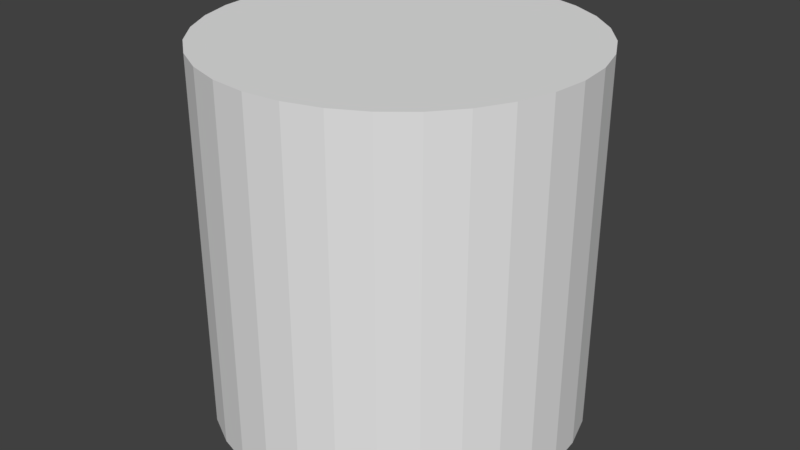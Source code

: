 # Source: Irelandtree_0.blend  (saved by Blender 2.79.0; exported with 4.5.12 LTS)
import bpy
from mathutils import Matrix  # noqa: F401  (used for matrix-valued properties, if any)

bpy.ops.wm.read_factory_settings(use_empty=True)
scene = bpy.context.scene
scene.name = 'Scene'

# ---- collections
col_collection_1 = bpy.data.collections.new('Collection 1'); scene.collection.children.link(col_collection_1)

# ---- world
world_world = bpy.data.worlds.new('World'); scene.world = world_world
world_world.color = (0.05088, 0.05088, 0.05088)
world_world.use_sun_shadow = False
world_world.sun_shadow_jitter_overblur = 0.0
world_world.cycles.sampling_method = 'MANUAL'

# ---- meshes
me_cylinder = bpy.data.meshes.new('Cylinder')
me_cylinder.from_pydata([(2.678e-08, 0.5, -0.5), (2.678e-08, 0.5, 0.5), (0.09755, 0.4904, -0.5), (0.09755, 0.4904, 0.5), (0.1913, 0.4619, -0.5), (0.1913, 0.4619, 0.5), (0.2778, 0.4157, -0.5), (0.2778, 0.4157, 0.5), (0.3536, 0.3536, -0.5), (0.3536, 0.3536, 0.5), (0.4157, 0.2778, -0.5), (0.4157, 0.2778, 0.5), (0.4619, 0.1913, -0.5), (0.4619, 0.1913, 0.5), (0.4904, 0.09755, -0.5), (0.4904, 0.09755, 0.5), (0.5, 1.97e-07, -0.5), (0.5, 1.97e-07, 0.5), (0.4904, -0.09754, -0.5), (0.4904, -0.09754, 0.5), (0.4619, -0.1913, -0.5), (0.4619, -0.1913, 0.5), (0.4157, -0.2778, -0.5), (0.4157, -0.2778, 0.5), (0.3536, -0.3536, -0.5), (0.3536, -0.3536, 0.5), (0.2778, -0.4157, -0.5), (0.2778, -0.4157, 0.5), (0.1913, -0.4619, -0.5), (0.1913, -0.4619, 0.5), (0.09755, -0.4904, -0.5), (0.09755, -0.4904, 0.5), (-1.361e-07, -0.5, -0.5), (-1.361e-07, -0.5, 0.5), (-0.09755, -0.4904, -0.5), (-0.09755, -0.4904, 0.5), (-0.1913, -0.4619, -0.5), (-0.1913, -0.4619, 0.5), (-0.2778, -0.4157, -0.5), (-0.2778, -0.4157, 0.5), (-0.3536, -0.3536, -0.5), (-0.3536, -0.3536, 0.5), (-0.4157, -0.2778, -0.5), (-0.4157, -0.2778, 0.5), (-0.4619, -0.1913, -0.5), (-0.4619, -0.1913, 0.5), (-0.4904, -0.09754, -0.5), (-0.4904, -0.09754, 0.5), (-0.5, 6.421e-07, -0.5), (-0.5, 6.421e-07, 0.5), (-0.4904, 0.09755, -0.5), (-0.4904, 0.09755, 0.5), (-0.4619, 0.1913, -0.5), (-0.4619, 0.1913, 0.5), (-0.4157, 0.2778, -0.5), (-0.4157, 0.2778, 0.5), (-0.3536, 0.3536, -0.5), (-0.3536, 0.3536, 0.5), (-0.2778, 0.4157, -0.5), (-0.2778, 0.4157, 0.5), (-0.1913, 0.4619, -0.5), (-0.1913, 0.4619, 0.5), (-0.09754, 0.4904, -0.5), (-0.09754, 0.4904, 0.5)], [], [(0, 1, 3, 2), (2, 3, 5, 4), (4, 5, 7, 6), (6, 7, 9, 8), (8, 9, 11, 10), (10, 11, 13, 12), (12, 13, 15, 14), (14, 15, 17, 16), (16, 17, 19, 18), (18, 19, 21, 20), (20, 21, 23, 22), (22, 23, 25, 24), (24, 25, 27, 26), (26, 27, 29, 28), (28, 29, 31, 30), (30, 31, 33, 32), (32, 33, 35, 34), (34, 35, 37, 36), (36, 37, 39, 38), (38, 39, 41, 40), (40, 41, 43, 42), (42, 43, 45, 44), (44, 45, 47, 46), (46, 47, 49, 48), (48, 49, 51, 50), (50, 51, 53, 52), (52, 53, 55, 54), (54, 55, 57, 56), (56, 57, 59, 58), (58, 59, 61, 60), (3, 1, 63, 61, 59, 57, 55, 53, 51, 49, 47, 45, 43, 41, 39, 37, 35, 33, 31, 29, 27, 25, 23, 21, 19, 17, 15, 13, 11, 9, 7, 5), (60, 61, 63, 62), (62, 63, 1, 0)])
_uv = me_cylinder.uv_layers.new(name='UVMap')
_uv.uv.foreach_set('vector', [0.3745, 0.1584, 0.3748, 0.1584, 0.3748, 0.1586, 0.3745, 0.1586, 0.3745, 0.1584, 0.3748, 0.1584, 0.3748, 0.1586, 0.3745, 0.1586, 0.3745, 0.1584, 0.3748, 0.1584, 0.3748, 0.1586, 0.3745, 0.1586, 0.3745, 0.1584, 0.3748, 0.1584, 0.3748, 0.1586, 0.3745, 0.1586, 0.3745, 0.1584, 0.3748, 0.1584, 0.3748, 0.1586, 0.3745, 0.1586, 0.3745, 0.1584, 0.3748, 0.1584, 0.3748, 0.1586, 0.3745, 0.1586, 0.3745, 0.1584, 0.3748, 0.1584, 0.3748, 0.1586, 0.3745, 0.1586, 0.3745, 0.1584, 0.3748, 0.1584, 0.3748, 0.1586, 0.3745, 0.1586, 0.3745, 0.1584, 0.3748, 0.1584, 0.3748, 0.1586, 0.3745, 0.1586, 0.3745, 0.1584, 0.3748, 0.1584, 0.3748, 0.1586, 0.3745, 0.1586, 0.3745, 0.1584, 0.3748, 0.1584, 0.3748, 0.1586, 0.3745, 0.1586, 0.3745, 0.1584, 0.3748, 0.1584, 0.3748, 0.1586, 0.3745, 0.1586, 0.3745, 0.1584, 0.3748, 0.1584, 0.3748, 0.1586, 0.3745, 0.1586, 0.3745, 0.1584, 0.3748, 0.1584, 0.3748, 0.1586, 0.3745, 0.1586, 0.3745, 0.1584, 0.3748, 0.1584, 0.3748, 0.1586, 0.3745, 0.1586, 0.3745, 0.1584, 0.3748, 0.1584, 0.3748, 0.1586, 0.3745, 0.1586, 0.3745, 0.1584, 0.3748, 0.1584, 0.3748, 0.1586, 0.3745, 0.1586, 0.3745, 0.1584, 0.3748, 0.1584, 0.3748, 0.1586, 0.3745, 0.1586, 0.3745, 0.1584, 0.3748, 0.1584, 0.3748, 0.1586, 0.3745, 0.1586, 0.3745, 0.1584, 0.3748, 0.1584, 0.3748, 0.1586, 0.3745, 0.1586, 0.3745, 0.1584, 0.3748, 0.1584, 0.3748, 0.1586, 0.3745, 0.1586, 0.3745, 0.1584, 0.3748, 0.1584, 0.3748, 0.1586, 0.3745, 0.1586, 0.3745, 0.1584, 0.3748, 0.1584, 0.3748, 0.1586, 0.3745, 0.1586, 0.3745, 0.1584, 0.3748, 0.1584, 0.3748, 0.1586, 0.3745, 0.1586, 0.3745, 0.1584, 0.3748, 0.1584, 0.3748, 0.1586, 0.3745, 0.1586, 0.3745, 0.1584, 0.3748, 0.1584, 0.3748, 0.1586, 0.3745, 0.1586, 0.3745, 0.1584, 0.3748, 0.1584, 0.3748, 0.1586, 0.3745, 0.1586, 0.3745, 0.1584, 0.3748, 0.1584, 0.3748, 0.1586, 0.3745, 0.1586, 0.3745, 0.1584, 0.3748, 0.1584, 0.3748, 0.1586, 0.3745, 0.1586, 0.3745, 0.1584, 0.3748, 0.1584, 0.3748, 0.1586, 0.3745, 0.1586, 0.2498, 0.1191, 0.2499, 0.1191, 0.2499, 0.1191, 0.2499, 0.1191, 0.2499, 0.1191, 0.25, 0.119, 0.25, 0.119, 0.25, 0.119, 0.25, 0.119, 0.25, 0.1189, 0.25, 0.1189, 0.25, 0.1189, 0.2499, 0.1189, 0.2499, 0.1189, 0.2499, 0.1188, 0.2499, 0.1188, 0.2498, 0.1188, 0.2498, 0.1188, 0.2498, 0.1188, 0.2498, 0.1189, 0.2498, 0.1189, 0.2497, 0.1189, 0.2497, 0.1189, 0.2497, 0.1189, 0.2497, 0.119, 0.2497, 0.119, 0.2497, 0.119, 0.2497, 0.119, 0.2498, 0.1191, 0.2498, 0.1191, 0.2498, 0.1191, 0.2498, 0.1191, 0.3745, 0.1584, 0.3748, 0.1584, 0.3748, 0.1586, 0.3745, 0.1586, 0.3745, 0.1584, 0.3748, 0.1584, 0.3748, 0.1586, 0.3745, 0.1586])
me_cylinder.use_remesh_preserve_volume = False
me_cylinder.use_remesh_preserve_attributes = False
me_cylinder.use_mirror_vertex_groups = False
me_cylinder.update()

# ---- objects
ob_tree = bpy.data.objects.new('Tree', me_cylinder)

# ---- transforms, parenting, visibility, modifiers, constraints
ob_tree.location = (0.0, 0.0, 0.0)
ob_tree.lineart.crease_threshold = 0.0

# ---- collection membership
col_collection_1.objects.link(ob_tree)

# ---- scene / render settings (as saved in the file)
scene.frame_start = 1; scene.frame_end = 250; scene.frame_set(1)
scene.render.engine = 'BLENDER_EEVEE_NEXT'
scene.render.resolution_percentage = 50
scene.render.dither_intensity = 0.0
scene.cycles.use_denoising = False
scene.cycles.samples = 128
scene.cycles.sampling_pattern = 'TABULATED_SOBOL'
scene.cycles.use_adaptive_sampling = False
scene.cycles.use_light_tree = False
scene.cycles.blur_glossy = 0.0
scene.cycles.sample_clamp_indirect = 0.0
scene.view_settings.view_transform = 'Standard'
bpy.context.view_layer.update()

# ---- added for rendering (the .blend has no active camera and no usable light): camera, sun
cam_auto = bpy.data.cameras.new('AutoCamera')
cam_auto.lens = 50.0
cam_auto.sensor_width = 36.0
cam_auto.clip_end = 1000.0
ob_auto_camera = bpy.data.objects.new('AutoCamera', cam_auto)
scene.collection.objects.link(ob_auto_camera)
ob_auto_camera.location = (1.60254, -1.92304, 1.28203)
ob_auto_camera.rotation_euler = (1.09748, -7.21219e-08, 0.694738)
scene.camera = ob_auto_camera
light_auto_sun = bpy.data.lights.new('AutoSun', 'SUN')
light_auto_sun.energy = 3.0
light_auto_sun.angle = 0.0523599
ob_auto_sun = bpy.data.objects.new('AutoSun', light_auto_sun)
scene.collection.objects.link(ob_auto_sun)
ob_auto_sun.rotation_euler = (0.872665, 0.174533, 0.523599)
bpy.context.view_layer.update()

